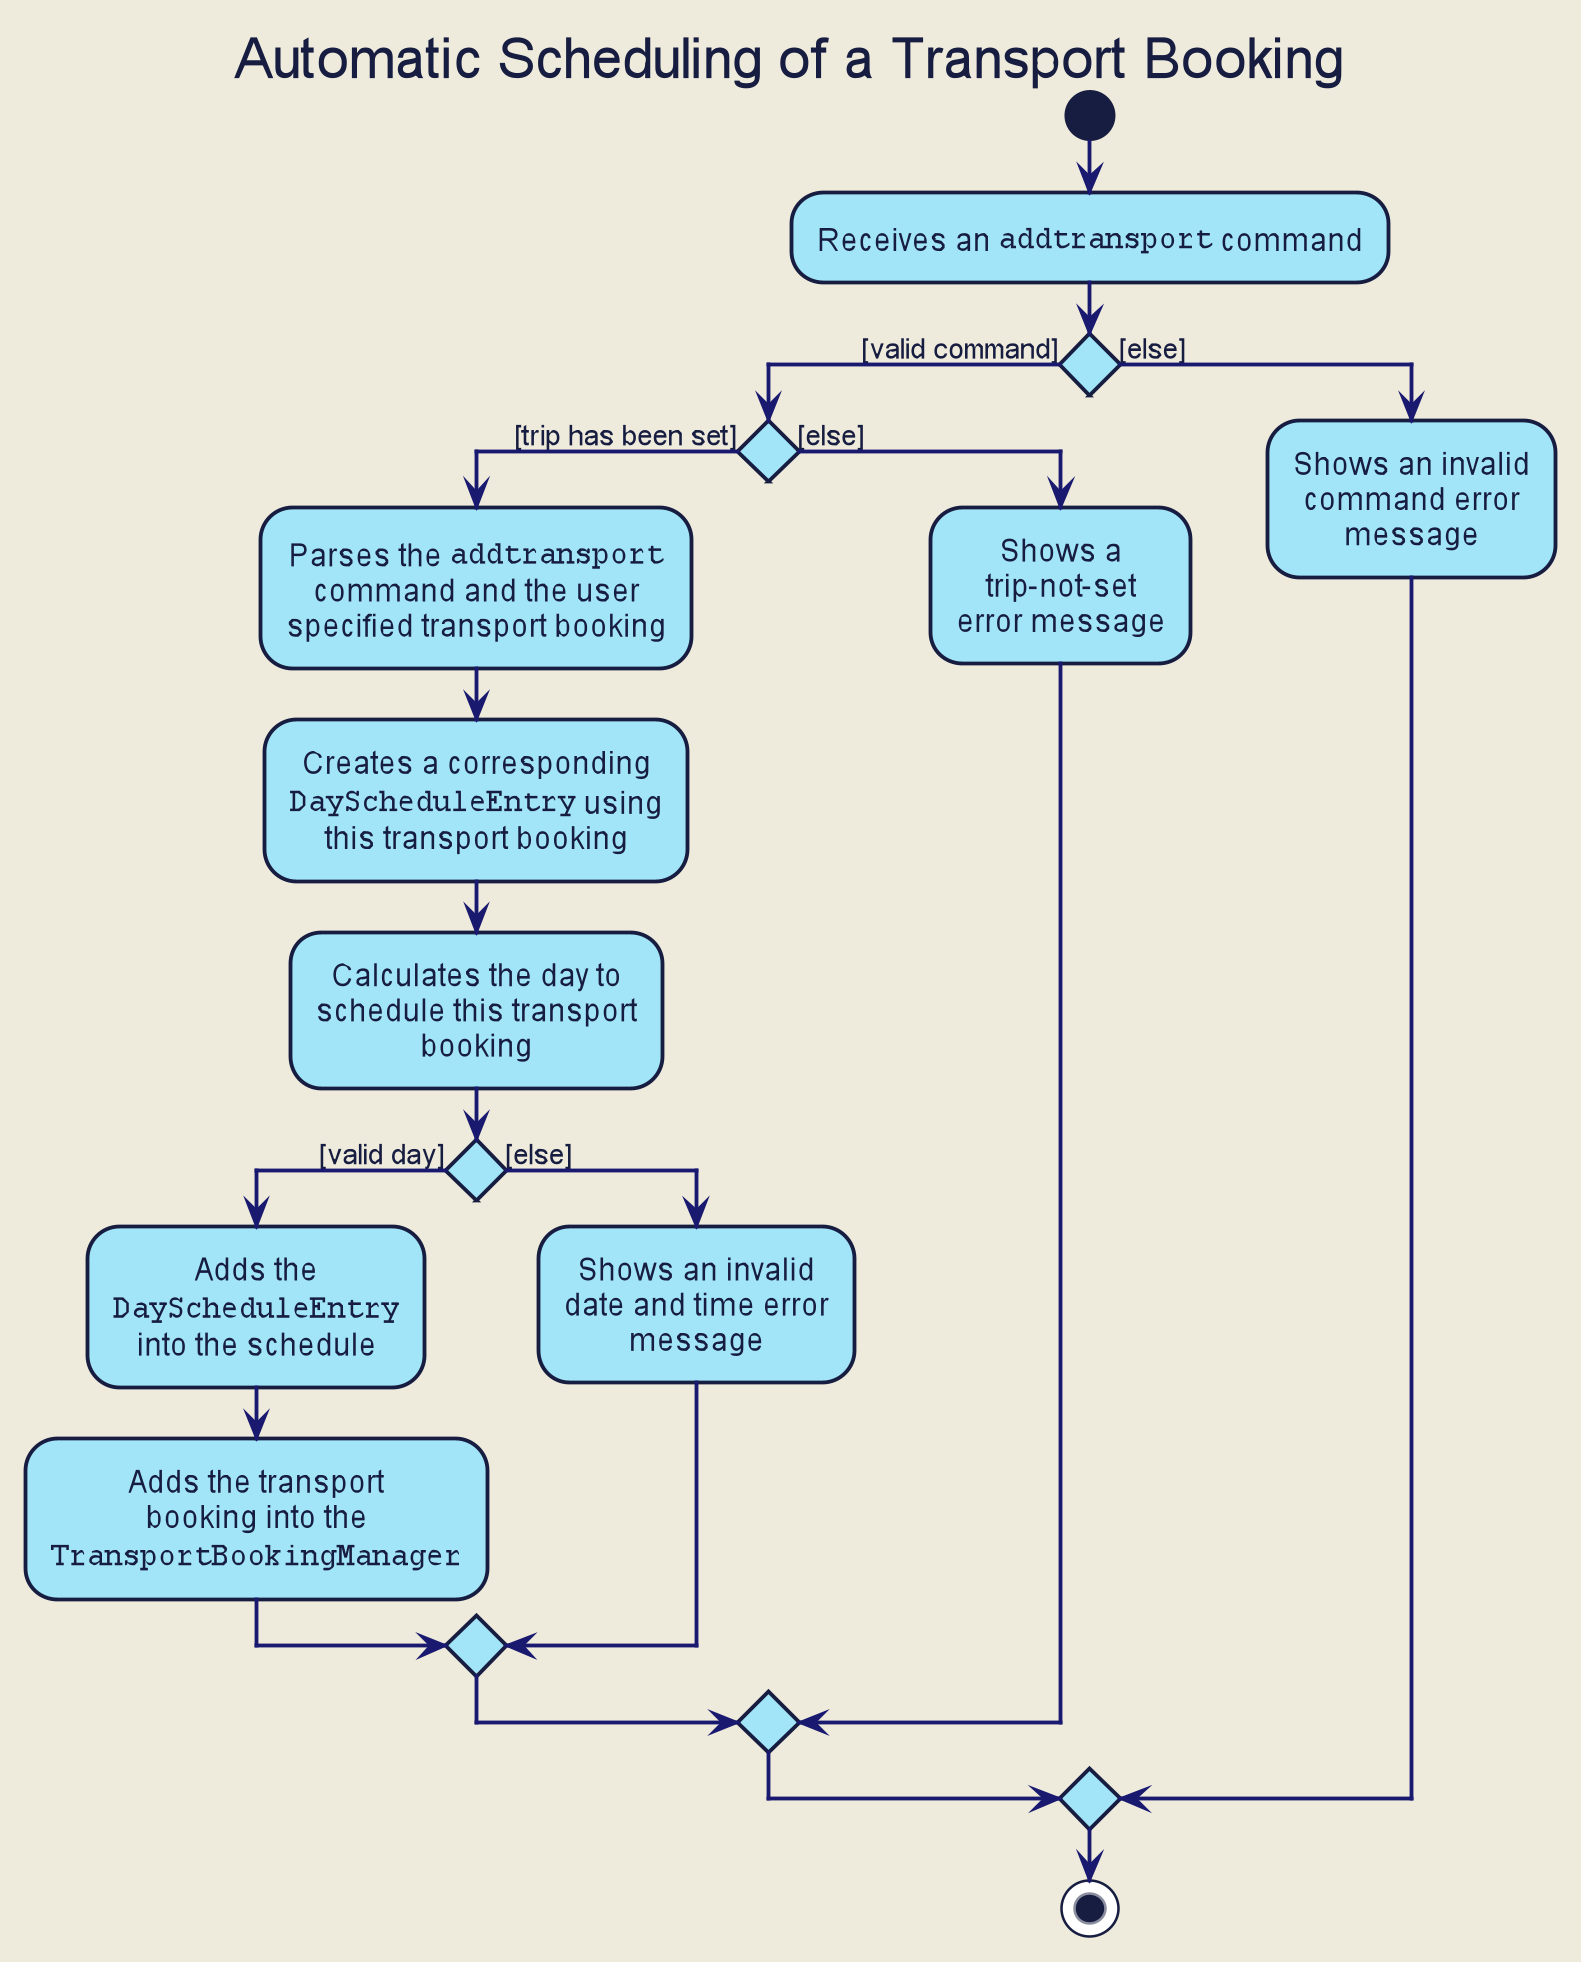

The diagram above was rendered by PlantUML. Its source (embedded in the PNG):
@startuml







skinparam BackgroundColor #EEEBDC
skinparam Shadowing false
skinparam MinClassWidth 50
skinparam PackageStyle Rectangle

skinparam Default {
    FontColor #171D40
    FontName Arial
    TextAlignment center
}

skinparam Participant {
    Padding 10
    BorderColor #171D40
}

skinparam Title {
    FontColor #171D40
    FontName Arial
    FontSize 22
}

skinparam Arrow {
    Thickness 1.5
    Color MidNightBlue
}

skinparam Note {
    BackgroundColor #C6EAE3
    FontColor MidNightBlue
    BorderColor MidNightBlue
    BorderThickness 2
}

skinparam Class {
    BorderThickness 1
    BorderColor #171D40
    BackgroundColor #A2E5F9
    AttributeFontColor MidNightBlue
    AttributeIconSize 0
    StereotypeFontColor #171D40
    StereotypeFontStyle normal
    FontName Arial
}

skinparam Object {
    BorderThickness 2
    BorderColor #171D40
    BackgroundColor #C6EAE3
    AttributeFontColor MidNightBlue
    AttributeIconSize 0
    StereotypeFontColor #171D40
    StereotypeFontStyle normal
    FontName Arial
}

skinparam Actor {
    BorderColor #000000
    Color #000000
    FontName Arial
}

skinparam Sequence {
    LifeLineBackgroundColor #C6EAE3
    LifeLineBorderColor #171D40
    LifeLineBorderThickness 1.5
    MessageAlignment center
    SequenceParticipantBorderThickness 10
    ReferenceBackgroundColor #C6EAE3
    ReferenceBorderColor #171D40
    TitleFontColor #171D40
    StereotypeFontStyle normal
    BoxFontSize 22
    BoxFontName Arial
    BoxFontStyle normal
    BoxPadding 0
    BoxBorderColor #EEEBDC
}

skinparam Participant {
    Padding 20
}

skinparam Activity {
    StartColor #171D40
    EndColor #171D40
    BorderThickness 1.5
    BorderColor #171D40
    BackgroundColor #A2E5F9
    DiamondBackgroundColor #A2E5F9
    DiamondBorderColor #171D40
}

hide footbox
hide circle
title Automatic Scheduling of a Transport Booking

start

:Receives an ""addtransport"" command;

if () then ([valid command])

    if () then ([trip has been set])

        :Parses the ""addtransport""
        command and the user
        specified transport booking;

        :Creates a corresponding
        ""DayScheduleEntry"" using
        this transport booking;

        :Calculates the day to
        schedule this transport
        booking;

        if () then ([valid day])

            :Adds the
            ""DayScheduleEntry""
            into the schedule;

            :Adds the transport
            booking into the
            ""TransportBookingManager"";

        else ([else])
            :Shows an invalid
            date and time error
            message;

        endif

    else ([else])

    :Shows a
    trip-not-set
    error message;

    endif

else ([else])
    :Shows an invalid
    command error
    message;

endif

stop

@enduml